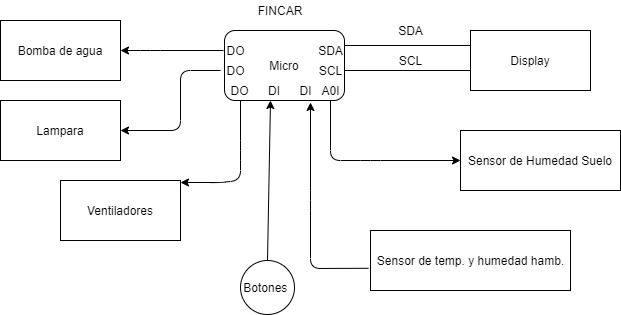

The diagram above was exported from draw.io. Its source (the exported page's mxGraphModel, read from the mxfile embedded in the PNG):
<mxGraphModel dx="1024" dy="457" grid="1" gridSize="10" guides="1" tooltips="1" connect="1" arrows="1" fold="1" page="1" pageScale="1" pageWidth="827" pageHeight="1169" math="0" shadow="0">
  <root>
    <mxCell id="0" />
    <mxCell id="1" parent="0" />
    <mxCell id="qqaXfqfuUReM50N8ZuW6-1" value="&lt;font style=&quot;vertical-align: inherit&quot;&gt;&lt;font style=&quot;vertical-align: inherit&quot;&gt;Micro&lt;/font&gt;&lt;/font&gt;" style="rounded=1;whiteSpace=wrap;html=1;" parent="1" vertex="1">
      <mxGeometry x="294" y="100" width="120" height="70" as="geometry" />
    </mxCell>
    <mxCell id="qqaXfqfuUReM50N8ZuW6-2" value="Display" style="rounded=0;whiteSpace=wrap;html=1;" parent="1" vertex="1">
      <mxGeometry x="540" y="100" width="120" height="60" as="geometry" />
    </mxCell>
    <mxCell id="qqaXfqfuUReM50N8ZuW6-4" value="SDA" style="text;html=1;align=center;verticalAlign=middle;resizable=0;points=[];autosize=1;strokeColor=none;" parent="1" vertex="1">
      <mxGeometry x="460" y="90" width="40" height="20" as="geometry" />
    </mxCell>
    <mxCell id="qqaXfqfuUReM50N8ZuW6-5" value="" style="endArrow=none;html=1;entryX=0;entryY=0.25;entryDx=0;entryDy=0;" parent="1" target="qqaXfqfuUReM50N8ZuW6-2" edge="1">
      <mxGeometry width="50" height="50" relative="1" as="geometry">
        <mxPoint x="414" y="115" as="sourcePoint" />
        <mxPoint x="440" y="260" as="targetPoint" />
      </mxGeometry>
    </mxCell>
    <mxCell id="qqaXfqfuUReM50N8ZuW6-6" value="" style="endArrow=none;html=1;exitX=1;exitY=0.25;exitDx=0;exitDy=0;entryX=0;entryY=0.25;entryDx=0;entryDy=0;" parent="1" edge="1">
      <mxGeometry width="50" height="50" relative="1" as="geometry">
        <mxPoint x="414" y="140" as="sourcePoint" />
        <mxPoint x="540" y="140" as="targetPoint" />
      </mxGeometry>
    </mxCell>
    <mxCell id="qqaXfqfuUReM50N8ZuW6-7" value="SCL" style="text;html=1;align=center;verticalAlign=middle;resizable=0;points=[];autosize=1;strokeColor=none;" parent="1" vertex="1">
      <mxGeometry x="460" y="120" width="40" height="20" as="geometry" />
    </mxCell>
    <mxCell id="qqaXfqfuUReM50N8ZuW6-8" value="" style="rounded=0;whiteSpace=wrap;html=1;" parent="1" vertex="1">
      <mxGeometry x="440" y="300" width="200" height="60" as="geometry" />
    </mxCell>
    <mxCell id="qqaXfqfuUReM50N8ZuW6-9" value="" style="endArrow=classic;html=1;exitX=-0.01;exitY=0.63;exitDx=0;exitDy=0;exitPerimeter=0;" parent="1" source="qqaXfqfuUReM50N8ZuW6-8" edge="1">
      <mxGeometry width="50" height="50" relative="1" as="geometry">
        <mxPoint x="390" y="310" as="sourcePoint" />
        <mxPoint x="380" y="172" as="targetPoint" />
        <Array as="points">
          <mxPoint x="380" y="338" />
          <mxPoint x="380" y="270" />
        </Array>
      </mxGeometry>
    </mxCell>
    <mxCell id="qqaXfqfuUReM50N8ZuW6-10" value="DI" style="text;html=1;align=center;verticalAlign=middle;resizable=0;points=[];autosize=1;strokeColor=none;" parent="1" vertex="1">
      <mxGeometry x="360" y="150" width="30" height="20" as="geometry" />
    </mxCell>
    <mxCell id="qqaXfqfuUReM50N8ZuW6-11" value="SDA" style="text;html=1;align=center;verticalAlign=middle;resizable=0;points=[];autosize=1;strokeColor=none;" parent="1" vertex="1">
      <mxGeometry x="380" y="110" width="40" height="20" as="geometry" />
    </mxCell>
    <mxCell id="qqaXfqfuUReM50N8ZuW6-12" value="SCL" style="text;html=1;align=center;verticalAlign=middle;resizable=0;points=[];autosize=1;strokeColor=none;" parent="1" vertex="1">
      <mxGeometry x="380" y="130" width="40" height="20" as="geometry" />
    </mxCell>
    <mxCell id="qqaXfqfuUReM50N8ZuW6-17" value="Ventiladores" style="rounded=0;whiteSpace=wrap;html=1;" parent="1" vertex="1">
      <mxGeometry x="130" y="250" width="120" height="60" as="geometry" />
    </mxCell>
    <mxCell id="qqaXfqfuUReM50N8ZuW6-19" value="" style="endArrow=classic;html=1;" parent="1" edge="1">
      <mxGeometry width="50" height="50" relative="1" as="geometry">
        <mxPoint x="310" y="170" as="sourcePoint" />
        <mxPoint x="250" y="252" as="targetPoint" />
        <Array as="points">
          <mxPoint x="310" y="220" />
          <mxPoint x="310" y="250" />
          <mxPoint x="290" y="252" />
        </Array>
      </mxGeometry>
    </mxCell>
    <mxCell id="qqaXfqfuUReM50N8ZuW6-20" value="DO" style="text;html=1;align=center;verticalAlign=middle;resizable=0;points=[];autosize=1;strokeColor=none;" parent="1" vertex="1">
      <mxGeometry x="294" y="150" width="30" height="20" as="geometry" />
    </mxCell>
    <mxCell id="qqaXfqfuUReM50N8ZuW6-21" value="DO" style="text;html=1;align=center;verticalAlign=middle;resizable=0;points=[];autosize=1;strokeColor=none;" parent="1" vertex="1">
      <mxGeometry x="290" y="130" width="30" height="20" as="geometry" />
    </mxCell>
    <mxCell id="qqaXfqfuUReM50N8ZuW6-22" value="Lampara" style="rounded=0;whiteSpace=wrap;html=1;" parent="1" vertex="1">
      <mxGeometry x="70" y="170" width="120" height="60" as="geometry" />
    </mxCell>
    <mxCell id="qqaXfqfuUReM50N8ZuW6-23" value="" style="endArrow=classic;html=1;entryX=1;entryY=0.5;entryDx=0;entryDy=0;" parent="1" source="qqaXfqfuUReM50N8ZuW6-21" target="qqaXfqfuUReM50N8ZuW6-22" edge="1">
      <mxGeometry width="50" height="50" relative="1" as="geometry">
        <mxPoint x="390" y="310" as="sourcePoint" />
        <mxPoint x="440" y="260" as="targetPoint" />
        <Array as="points">
          <mxPoint x="250" y="140" />
          <mxPoint x="250" y="200" />
        </Array>
      </mxGeometry>
    </mxCell>
    <mxCell id="qqaXfqfuUReM50N8ZuW6-24" value="Sensor de temp. y humedad hamb." style="text;html=1;align=center;verticalAlign=middle;resizable=0;points=[];autosize=1;strokeColor=none;" parent="1" vertex="1">
      <mxGeometry x="440" y="320" width="200" height="20" as="geometry" />
    </mxCell>
    <mxCell id="6U2Adieym7r4zhiUbfnU-1" value="&lt;font style=&quot;vertical-align: inherit&quot;&gt;&lt;font style=&quot;vertical-align: inherit&quot;&gt;Sensor de Humedad Suelo&lt;/font&gt;&lt;/font&gt;" style="rounded=0;whiteSpace=wrap;html=1;" parent="1" vertex="1">
      <mxGeometry x="530" y="200" width="160" height="60" as="geometry" />
    </mxCell>
    <mxCell id="6U2Adieym7r4zhiUbfnU-3" value="" style="endArrow=classic;html=1;entryX=0;entryY=0.5;entryDx=0;entryDy=0;" parent="1" target="6U2Adieym7r4zhiUbfnU-1" edge="1">
      <mxGeometry width="50" height="50" relative="1" as="geometry">
        <mxPoint x="400" y="170" as="sourcePoint" />
        <mxPoint x="440" y="250" as="targetPoint" />
        <Array as="points">
          <mxPoint x="400" y="230" />
          <mxPoint x="440" y="230" />
        </Array>
      </mxGeometry>
    </mxCell>
    <mxCell id="6U2Adieym7r4zhiUbfnU-5" value="&lt;font style=&quot;vertical-align: inherit&quot;&gt;&lt;font style=&quot;vertical-align: inherit&quot;&gt;A0I&lt;/font&gt;&lt;/font&gt;" style="text;html=1;align=center;verticalAlign=middle;resizable=0;points=[];autosize=1;strokeColor=none;" parent="1" vertex="1">
      <mxGeometry x="385" y="150" width="30" height="20" as="geometry" />
    </mxCell>
    <mxCell id="6U2Adieym7r4zhiUbfnU-6" value="&lt;font style=&quot;vertical-align: inherit&quot;&gt;&lt;font style=&quot;vertical-align: inherit&quot;&gt;Bomba de agua&lt;/font&gt;&lt;/font&gt;" style="rounded=0;whiteSpace=wrap;html=1;" parent="1" vertex="1">
      <mxGeometry x="70" y="90" width="120" height="60" as="geometry" />
    </mxCell>
    <mxCell id="6U2Adieym7r4zhiUbfnU-7" value="&lt;font style=&quot;vertical-align: inherit&quot;&gt;&lt;font style=&quot;vertical-align: inherit&quot;&gt;DO&lt;/font&gt;&lt;/font&gt;" style="text;html=1;align=center;verticalAlign=middle;resizable=0;points=[];autosize=1;strokeColor=none;" parent="1" vertex="1">
      <mxGeometry x="290" y="110" width="30" height="20" as="geometry" />
    </mxCell>
    <mxCell id="6U2Adieym7r4zhiUbfnU-8" value="" style="endArrow=classic;html=1;entryX=1;entryY=0.5;entryDx=0;entryDy=0;" parent="1" target="6U2Adieym7r4zhiUbfnU-6" edge="1">
      <mxGeometry width="50" height="50" relative="1" as="geometry">
        <mxPoint x="293" y="120" as="sourcePoint" />
        <mxPoint x="440" y="240" as="targetPoint" />
        <Array as="points">
          <mxPoint x="220" y="120" />
        </Array>
      </mxGeometry>
    </mxCell>
    <mxCell id="Fr1UV-xT-ZvzDhpzWtW6-1" value="Botones&amp;nbsp;" style="ellipse;whiteSpace=wrap;html=1;aspect=fixed;" vertex="1" parent="1">
      <mxGeometry x="310" y="330" width="54" height="54" as="geometry" />
    </mxCell>
    <mxCell id="Fr1UV-xT-ZvzDhpzWtW6-3" value="" style="endArrow=classic;html=1;exitX=0.5;exitY=0;exitDx=0;exitDy=0;entryX=0.4;entryY=1;entryDx=0;entryDy=0;entryPerimeter=0;" edge="1" parent="1" source="Fr1UV-xT-ZvzDhpzWtW6-1" target="Fr1UV-xT-ZvzDhpzWtW6-4">
      <mxGeometry width="50" height="50" relative="1" as="geometry">
        <mxPoint x="390" y="290" as="sourcePoint" />
        <mxPoint x="370" y="270" as="targetPoint" />
      </mxGeometry>
    </mxCell>
    <mxCell id="Fr1UV-xT-ZvzDhpzWtW6-4" value="DI" style="text;html=1;strokeColor=none;fillColor=none;align=center;verticalAlign=middle;whiteSpace=wrap;rounded=0;" vertex="1" parent="1">
      <mxGeometry x="324" y="150" width="40" height="20" as="geometry" />
    </mxCell>
    <mxCell id="Fr1UV-xT-ZvzDhpzWtW6-5" value="FINCAR" style="text;html=1;strokeColor=none;fillColor=none;align=center;verticalAlign=middle;whiteSpace=wrap;rounded=0;" vertex="1" parent="1">
      <mxGeometry x="280" y="70" width="140" height="20" as="geometry" />
    </mxCell>
  </root>
</mxGraphModel>